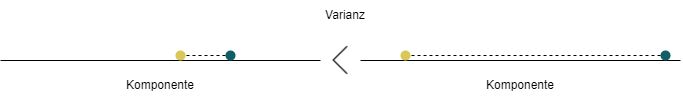

The diagram above was exported from draw.io. Its source (the exported page's mxGraphModel, read from the mxfile embedded in the PNG):
<mxGraphModel dx="1017" dy="1079" grid="1" gridSize="10" guides="1" tooltips="1" connect="1" arrows="1" fold="1" page="1" pageScale="1" pageWidth="850" pageHeight="1100" math="0" shadow="0">
  <root>
    <mxCell id="0" />
    <mxCell id="1" parent="0" />
    <mxCell id="_i_OG0lAo8KSHBaWmUzr-1" value="" style="endArrow=none;html=1;rounded=0;strokeColor=#000000;" parent="1" edge="1">
      <mxGeometry width="50" height="50" relative="1" as="geometry">
        <mxPoint x="80" y="360" as="sourcePoint" />
        <mxPoint x="400" y="360" as="targetPoint" />
      </mxGeometry>
    </mxCell>
    <mxCell id="_i_OG0lAo8KSHBaWmUzr-2" value="Komponente" style="text;html=1;strokeColor=none;fillColor=none;align=center;verticalAlign=middle;whiteSpace=wrap;rounded=0;" parent="1" vertex="1">
      <mxGeometry x="185" y="370" width="110" height="30" as="geometry" />
    </mxCell>
    <mxCell id="_i_OG0lAo8KSHBaWmUzr-3" value="" style="shape=ellipse;fillColor=#D9C756;strokeColor=none;html=1;sketch=0;" parent="1" vertex="1">
      <mxGeometry x="255" y="350" width="10" height="10" as="geometry" />
    </mxCell>
    <mxCell id="_i_OG0lAo8KSHBaWmUzr-5" style="edgeStyle=orthogonalEdgeStyle;orthogonalLoop=1;jettySize=auto;html=1;entryX=1;entryY=0.5;entryDx=0;entryDy=0;dashed=1;rounded=0;endArrow=none;endFill=0;" parent="1" source="_i_OG0lAo8KSHBaWmUzr-4" target="_i_OG0lAo8KSHBaWmUzr-3" edge="1">
      <mxGeometry relative="1" as="geometry" />
    </mxCell>
    <mxCell id="_i_OG0lAo8KSHBaWmUzr-4" value="" style="shape=ellipse;fillColor=#115E67;strokeColor=none;html=1;sketch=0;" parent="1" vertex="1">
      <mxGeometry x="305" y="350" width="10" height="10" as="geometry" />
    </mxCell>
    <mxCell id="ivsEH61nkxsKvBOLk8qT-1" value="" style="endArrow=none;html=1;rounded=0;strokeColor=#000000;" parent="1" edge="1">
      <mxGeometry width="50" height="50" relative="1" as="geometry">
        <mxPoint x="440" y="360" as="sourcePoint" />
        <mxPoint x="760" y="360" as="targetPoint" />
      </mxGeometry>
    </mxCell>
    <mxCell id="ivsEH61nkxsKvBOLk8qT-2" value="Komponente" style="text;html=1;strokeColor=none;fillColor=none;align=center;verticalAlign=middle;whiteSpace=wrap;rounded=0;" parent="1" vertex="1">
      <mxGeometry x="545" y="370" width="110" height="30" as="geometry" />
    </mxCell>
    <mxCell id="ivsEH61nkxsKvBOLk8qT-3" value="" style="shape=ellipse;fillColor=#D9C756;strokeColor=none;html=1;sketch=0;" parent="1" vertex="1">
      <mxGeometry x="480" y="350" width="10" height="10" as="geometry" />
    </mxCell>
    <mxCell id="ivsEH61nkxsKvBOLk8qT-4" style="edgeStyle=orthogonalEdgeStyle;orthogonalLoop=1;jettySize=auto;html=1;entryX=1;entryY=0.5;entryDx=0;entryDy=0;dashed=1;rounded=0;endArrow=none;endFill=0;" parent="1" source="ivsEH61nkxsKvBOLk8qT-5" target="ivsEH61nkxsKvBOLk8qT-3" edge="1">
      <mxGeometry relative="1" as="geometry" />
    </mxCell>
    <mxCell id="ivsEH61nkxsKvBOLk8qT-5" value="" style="shape=ellipse;fillColor=#115E67;strokeColor=none;html=1;sketch=0;" parent="1" vertex="1">
      <mxGeometry x="740" y="350" width="10" height="10" as="geometry" />
    </mxCell>
    <mxCell id="ivsEH61nkxsKvBOLk8qT-6" value="Varianz" style="text;html=1;strokeColor=none;fillColor=none;align=center;verticalAlign=middle;whiteSpace=wrap;rounded=0;" parent="1" vertex="1">
      <mxGeometry x="395" y="300" width="60" height="30" as="geometry" />
    </mxCell>
    <mxCell id="ivsEH61nkxsKvBOLk8qT-7" value="" style="shape=image;html=1;verticalAlign=top;verticalLabelPosition=bottom;labelBackgroundColor=#ffffff;imageAspect=0;aspect=fixed;image=https://cdn2.iconfinder.com/data/icons/essential-web-4/50/angle-left-arrow-direction-less-than-128.png" parent="1" vertex="1">
      <mxGeometry x="405" y="345" width="30" height="30" as="geometry" />
    </mxCell>
  </root>
</mxGraphModel>